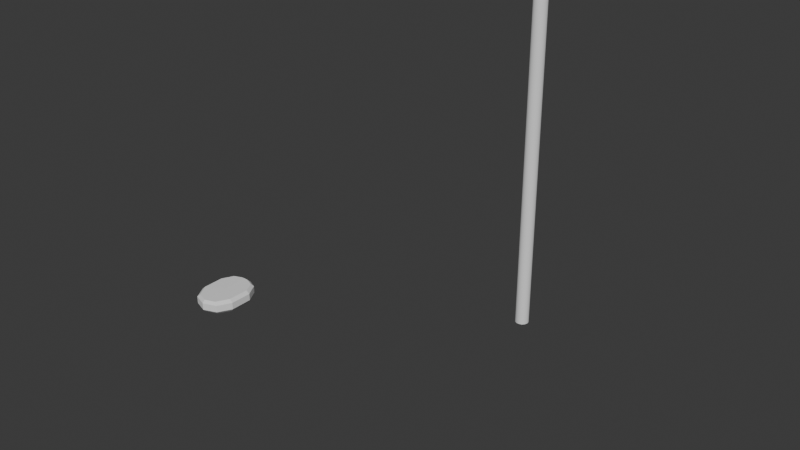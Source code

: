 # Source: Fallen_Angel_Glaive.blend  (saved by Blender 5.0.119; exported with 4.5.12 LTS)
import bpy
from mathutils import Matrix  # noqa: F401  (used for matrix-valued properties, if any)

bpy.ops.wm.read_factory_settings(use_empty=True)
scene = bpy.context.scene
scene.name = 'Scene'

# ---- collections
col_collection = bpy.data.collections.new('Collection'); scene.collection.children.link(col_collection)

# ---- node groups
ng_smooth_by_angle = bpy.data.node_groups.new('Smooth by Angle', 'GeometryNodeTree')
_s = ng_smooth_by_angle.interface.new_socket(name='Mesh', in_out='OUTPUT', socket_type='NodeSocketGeometry')
_s = ng_smooth_by_angle.interface.new_socket(name='Mesh', in_out='INPUT', socket_type='NodeSocketGeometry')
_s = ng_smooth_by_angle.interface.new_socket(name='Angle', in_out='INPUT', socket_type='NodeSocketFloat')
_s.subtype = 'ANGLE'
_s.default_value = 0.5236
_s.min_value = 0.0
_s.max_value = 3.142
_s.description = 'Maximum face angle for smooth edges'
_s = ng_smooth_by_angle.interface.new_socket(name='Ignore Sharpness', in_out='INPUT', socket_type='NodeSocketBool')
_s.force_non_field = True
ng_smooth_by_angle.is_modifier = True
_N = ng_smooth_by_angle.nodes; _L = ng_smooth_by_angle.links
n0 = _N.new('GeometryNodeSetShadeSmooth'); n0.name = 'Set Shade Smooth'; n0.location = (120, -80)
n0.domain = 'EDGE'
n1 = _N.new('GeometryNodeSetShadeSmooth'); n1.name = 'Set Shade Smooth.001'; n1.location = (300, -80)
n2 = _N.new('NodeGroupOutput'); n2.name = 'Group Output'; n2.location = (480, -80)
n3 = _N.new('GeometryNodeInputMeshEdgeAngle'); n3.name = 'Edge Angle'; n3.location = (-440, -240)
n4 = _N.new('NodeGroupInput'); n4.name = 'Group Input'; n4.location = (-80, -80)
n5 = _N.new('GeometryNodeInputEdgeSmooth'); n5.name = 'Is Edge Smooth'; n5.location = (-260, -120)
n6 = _N.new('GeometryNodeInputShadeSmooth'); n6.name = 'Is Shade Smooth'; n6.location = (-440, -397)
n7 = _N.new('FunctionNodeCompare'); n7.name = 'Compare'; n7.location = (-260, -260)
n7.operation = 'LESS_EQUAL'
n7.inputs[6].default_value = (0.0, 0.0, 0.0, 0.0)
n7.inputs[7].default_value = (0.0, 0.0, 0.0, 0.0)
n8 = _N.new('FunctionNodeBooleanMath'); n8.name = 'Boolean Math.001'; n8.location = (-80, -260)
n9 = _N.new('NodeGroupInput'); n9.name = 'Group Input.001'; n9.location = (-440, -329)
n10 = _N.new('NodeGroupInput'); n10.name = 'Group Input.002'; n10.location = (-259, -189)
n11 = _N.new('FunctionNodeBooleanMath'); n11.name = 'Boolean Math'; n11.location = (-80, -149)
n11.operation = 'OR'
n12 = _N.new('FunctionNodeBooleanMath'); n12.name = 'Boolean Math.002'; n12.location = (-260, -380)
n12.operation = 'OR'
n13 = _N.new('NodeGroupInput'); n13.name = 'Group Input.003'; n13.location = (-440, -460)
_L.new(n3.outputs[0], n7.inputs[0])
_L.new(n1.outputs[0], n2.inputs[0])
_L.new(n9.outputs[1], n7.inputs[1])
_L.new(n7.outputs[0], n8.inputs[0])
_L.new(n4.outputs[0], n0.inputs[0])
_L.new(n0.outputs[0], n1.inputs[0])
_L.new(n8.outputs[0], n0.inputs[2])
_L.new(n10.outputs[2], n11.inputs[1])
_L.new(n5.outputs[0], n11.inputs[0])
_L.new(n11.outputs[0], n0.inputs[1])
_L.new(n13.outputs[2], n12.inputs[1])
_L.new(n6.outputs[0], n12.inputs[0])
_L.new(n12.outputs[0], n8.inputs[1])
n2.is_active_output = True

# ---- world
world_world = bpy.data.worlds.new('World'); scene.world = world_world
world_world.use_nodes = True; world_world.node_tree.nodes.clear()
_N = world_world.node_tree.nodes; _L = world_world.node_tree.links
n0 = _N.new('ShaderNodeOutputWorld'); n0.name = 'World Output'; n0.location = (200, 100)
n1 = _N.new('ShaderNodeBackground'); n1.name = 'Background'; n1.location = (-200, 100)
n1.inputs[0].default_value = (0.05088, 0.05088, 0.05088, 1.0)
_L.new(n1.outputs[0], n0.inputs[0])
n0.is_active_output = True
world_world.color = (0.05088, 0.05088, 0.05088)
world_world.sun_shadow_jitter_overblur = 0.0

# ---- meshes
me_cube_001 = bpy.data.meshes.new('Cube.001')
me_cube_001.from_pydata([(0.0, -2.048, -0.8543), (0.0, -2.051, -0.9068), (0.0, -2.168, -0.8667), (0.0, -2.158, -0.855), (0.07009, -2.094, -0.8547), (0.08289, -2.095, -0.8664), (0.01635, -1.954, -0.8546), (0.01628, -1.941, -0.8662), (0.0, -1.953, -0.8542), (0.0, -1.94, -0.8661), (0.05333, -2.148, -0.8667), (0.04224, -2.143, -0.855), (0.08307, -2.009, -0.8668), (0.0704, -2.01, -0.8551), (0.04695, -1.966, -0.855), (0.05389, -1.957, -0.8668), (0.0, -2.155, -0.9068), (0.0, -2.168, -0.8944), (0.07216, -2.091, -0.9066), (0.08286, -2.095, -0.8942), (0.01617, -1.941, -0.8944), (0.0158, -1.956, -0.907), (0.0, -1.94, -0.8945), (0.0, -1.955, -0.9069), (0.08283, -2.008, -0.8941), (0.07222, -2.013, -0.9067), (0.05411, -1.957, -0.8943), (0.04982, -1.969, -0.9067), (0.04527, -2.138, -0.9067), (0.05325, -2.148, -0.8945)], [], [(8, 6, 7, 9), (11, 3, 2, 10), (5, 12, 13, 4), (15, 7, 6, 14), (12, 15, 14, 13), (4, 11, 10, 5), (3, 11, 0), (0, 4, 13), (0, 11, 4), (0, 6, 8), (6, 0, 14), (22, 20, 21, 23), (27, 21, 20, 26), (29, 17, 16, 28), (25, 27, 26, 24), (19, 29, 28, 18), (18, 25, 24, 19), (16, 1, 28), (17, 29, 10, 2), (1, 18, 28), (12, 5, 19, 24), (29, 19, 5, 10), (1, 25, 18), (7, 20, 22, 9), (23, 21, 1), (21, 27, 1), (20, 7, 15, 26), (15, 12, 24, 26), (1, 27, 25), (14, 0, 13)])
_uv = me_cube_001.uv_layers.new(name='UVMap')
_uv.uv.foreach_set('vector', [0.0, 0.0, 0.0, 0.0, 0.0, 0.0, 0.0, 0.0, 0.0, 0.0, 0.0, 0.0, 0.0, 0.0, 0.0, 0.0, 0.0, 0.0, 0.0, 0.0, 0.0, 0.0, 0.0, 0.0, 0.0, 0.0, 0.0, 0.0, 0.0, 0.0, 0.0, 0.0, 0.0, 0.0, 0.0, 0.0, 0.0, 0.0, 0.0, 0.0, 0.0, 0.0, 0.0, 0.0, 0.0, 0.0, 0.0, 0.0, 0.0, 0.0, 0.0, 0.0, 0.0, 0.0, 0.0, 0.0, 0.0, 0.0, 0.0, 0.0, 0.0, 0.0, 0.0, 0.0, 0.0, 0.0, 0.0, 0.0, 0.0, 0.0, 0.0, 0.0, 0.0, 0.0, 0.0, 0.0, 0.0, 0.0, 0.0, 0.0, 0.0, 0.0, 0.0, 0.0, 0.0, 0.0, 0.0, 0.0, 0.0, 0.0, 0.0, 0.0, 0.0, 0.0, 0.0, 0.0, 0.0, 0.0, 0.0, 0.0, 0.0, 0.0, 0.0, 0.0, 0.0, 0.0, 0.0, 0.0, 0.0, 0.0, 0.0, 0.0, 0.0, 0.0, 0.0, 0.0, 0.0, 0.0, 0.0, 0.0, 0.0, 0.0, 0.0, 0.0, 0.0, 0.0, 0.0, 0.0, 0.0, 0.0, 0.0, 0.0, 0.0, 0.0, 0.0, 0.0, 0.0, 0.0, 0.0, 0.0, 0.0, 0.0, 0.0, 0.0, 0.0, 0.0, 0.0, 0.0, 0.0, 0.0, 0.0, 0.0, 0.0, 0.0, 0.0, 0.0, 0.0, 0.0, 0.0, 0.0, 0.0, 0.0, 0.0, 0.0, 0.0, 0.0, 0.0, 0.0, 0.0, 0.0, 0.0, 0.0, 0.0, 0.0, 0.0, 0.0, 0.0, 0.0, 0.0, 0.0, 0.0, 0.0, 0.0, 0.0, 0.0, 0.0, 0.0, 0.0, 0.0, 0.0, 0.0, 0.0, 0.0, 0.0, 0.0, 0.0, 0.0, 0.0, 0.0, 0.0, 0.0, 0.0, 0.0, 0.0, 0.0, 0.0, 0.0, 0.0, 0.0, 0.0, 0.0, 0.0, 0.0, 0.0, 0.0, 0.0])
me_cube_001.update()
me_cylinder_002 = bpy.data.meshes.new('Cylinder.002')
me_cylinder_002.from_pydata([(3.725e-10, 0.03851, -1.0), (3.725e-10, 0.03851, 1.0), (0.01566, 0.03518, -1.0), (0.01566, 0.03518, 1.0), (0.02862, 0.02577, -1.0), (0.02862, 0.02577, 1.0), (0.03662, 0.0119, -1.0), (0.03662, 0.0119, 1.0), (0.03829, -0.004025, -1.0), (0.03829, -0.004025, 1.0), (0.03335, -0.01925, -1.0), (0.03335, -0.01925, 1.0), (0.02263, -0.03115, -1.0), (0.02263, -0.03115, 1.0), (0.008006, -0.03766, -1.0), (0.008006, -0.03766, 1.0), (-0.008006, -0.03766, -1.0), (-0.008006, -0.03766, 1.0), (-0.02263, -0.03115, -1.0), (-0.02263, -0.03115, 1.0), (-0.03335, -0.01925, -1.0), (-0.03335, -0.01925, 1.0), (-0.03829, -0.004025, -1.0), (-0.03829, -0.004025, 1.0), (-0.03662, 0.0119, -1.0), (-0.03662, 0.0119, 1.0), (-0.02862, 0.02577, -1.0), (-0.02862, 0.02577, 1.0), (-0.01566, 0.03518, -1.0), (-0.01566, 0.03518, 1.0)], [], [(0, 1, 3, 2), (2, 3, 5, 4), (4, 5, 7, 6), (6, 7, 9, 8), (8, 9, 11, 10), (10, 11, 13, 12), (12, 13, 15, 14), (14, 15, 17, 16), (16, 17, 19, 18), (18, 19, 21, 20), (20, 21, 23, 22), (22, 23, 25, 24), (24, 25, 27, 26), (3, 1, 29, 27, 25, 23, 21, 19, 17, 15, 13, 11, 9, 7, 5), (26, 27, 29, 28), (28, 29, 1, 0), (0, 2, 4, 6, 8, 10, 12, 14, 16, 18, 20, 22, 24, 26, 28)])
me_cylinder_002.polygons.foreach_set('use_smooth', [True] * 17)
_uv = me_cylinder_002.uv_layers.new(name='UVMap')
_uv.uv.foreach_set('vector', [1.0, 0.5, 1.0, 1.0, 0.9333, 1.0, 0.9333, 0.5, 0.9333, 0.5, 0.9333, 1.0, 0.8667, 1.0, 0.8667, 0.5, 0.8667, 0.5, 0.8667, 1.0, 0.8, 1.0, 0.8, 0.5, 0.8, 0.5, 0.8, 1.0, 0.7333, 1.0, 0.7333, 0.5, 0.7333, 0.5, 0.7333, 1.0, 0.6667, 1.0, 0.6667, 0.5, 0.6667, 0.5, 0.6667, 1.0, 0.6, 1.0, 0.6, 0.5, 0.6, 0.5, 0.6, 1.0, 0.5333, 1.0, 0.5333, 0.5, 0.5333, 0.5, 0.5333, 1.0, 0.4667, 1.0, 0.4667, 0.5, 0.4667, 0.5, 0.4667, 1.0, 0.4, 1.0, 0.4, 0.5, 0.4, 0.5, 0.4, 1.0, 0.3333, 1.0, 0.3333, 0.5, 0.3333, 0.5, 0.3333, 1.0, 0.2667, 1.0, 0.2667, 0.5, 0.2667, 0.5, 0.2667, 1.0, 0.2, 1.0, 0.2, 0.5, 0.2, 0.5, 0.2, 1.0, 0.1333, 1.0, 0.1333, 0.5, 0.3476, 0.4693, 0.25, 0.49, 0.1524, 0.4693, 0.07165, 0.4106, 0.02175, 0.3242, 0.01131, 0.2249, 0.04215, 0.13, 0.1089, 0.05584, 0.2001, 0.01524, 0.2999, 0.01524, 0.3911, 0.05584, 0.4578, 0.13, 0.4887, 0.2249, 0.4783, 0.3242, 0.4284, 0.4106, 0.1333, 0.5, 0.1333, 1.0, 0.06667, 1.0, 0.06667, 0.5, 0.06667, 0.5, 0.06667, 1.0, 4.47e-08, 1.0, 4.47e-08, 0.5, 0.75, 0.49, 0.8476, 0.4693, 0.9284, 0.4106, 0.9783, 0.3242, 0.9887, 0.2249, 0.9578, 0.13, 0.8911, 0.05584, 0.7999, 0.01524, 0.7001, 0.01524, 0.6089, 0.05584, 0.5422, 0.13, 0.5113, 0.2249, 0.5217, 0.3242, 0.5716, 0.4106, 0.6524, 0.4693])
me_cylinder_002.update()
me_cube_002 = bpy.data.meshes.new('Cube.002')
me_cube_002.from_pydata([(0.01141, -0.02208, -0.7913), (0.008703, -0.117, -0.7914), (0.0, 0.142, 0.3066), (0.0, -0.06434, 0.1591), (0.0, -0.1563, -0.7915), (0.0, -0.1164, -0.07194), (0.0, -0.1381, -0.2946), (0.0, -0.09879, 0.04265), (0.01141, -0.02208, -0.2992), (0.01141, -0.008566, -0.07138), (0.009148, 0.01129, 0.03127), (0.006883, 0.0309, 0.1296), (0.0, 0.1007, 0.2918), (0.0, 0.05604, 0.2698), (0.0, 0.008978, 0.2369), (0.0, -0.03329, 0.198), (-0.002984, 0.1136, 0.2746), (-0.004821, 0.09472, 0.2508), (-0.005201, 0.07516, 0.2215), (0.002978, 0.1135, 0.2746), (0.006883, 0.04186, 0.1578), (0.006125, 0.0573, 0.1895), (0.005201, 0.07516, 0.2215), (0.004821, 0.09472, 0.2508), (0.0, -0.07658, 0.1177), (0.002267, -0.005097, 0.1956), (0.002267, -0.03141, 0.1588), (0.004532, -0.06469, 0.03932), (0.006797, -0.08298, -0.07166), (0.009105, -0.1022, -0.2959), (0.002267, -0.04327, 0.1215), (-0.01141, -0.02208, -0.7913), (-0.008703, -0.117, -0.7914), (-0.01141, -0.02208, -0.2992), (-0.01141, -0.008566, -0.07138), (-0.009148, 0.01129, 0.03127), (-0.006883, 0.0309, 0.1296), (-0.006883, 0.04186, 0.1578), (-0.006125, 0.0573, 0.1895), (-0.002267, -0.005097, 0.1956), (-0.002267, -0.03141, 0.1588), (-0.004532, -0.06469, 0.03932), (-0.006797, -0.08298, -0.07166), (-0.009105, -0.1022, -0.2959), (-0.002267, -0.04327, 0.1215), (0.002984, 0.1136, 0.2746), (-0.002978, 0.1135, 0.2746), (-0.002267, 0.02124, 0.2289), (0.002267, 0.02124, 0.2289), (-0.002267, 0.06258, 0.2607), (0.002267, 0.06258, 0.2607), (-0.002267, 0.1039, 0.2848), (0.002267, 0.1039, 0.2848)], [(19, 52)], [(16, 19, 23, 17), (17, 23, 22, 18), (2, 19, 16), (26, 20, 21, 25), (24, 30, 26, 3), (28, 9, 10, 27), (29, 28, 5, 6), (1, 29, 6, 4), (7, 27, 30, 24), (3, 26, 25, 15), (8, 9, 28, 29), (5, 28, 27, 7), (0, 8, 29, 1), (26, 30, 11, 20), (30, 27, 10, 11), (40, 39, 38, 37), (24, 3, 40, 44), (42, 41, 35, 34), (43, 6, 5, 42), (32, 4, 6, 43), (7, 24, 44, 41), (3, 15, 39, 40), (33, 43, 42, 34), (5, 7, 41, 42), (31, 32, 43, 33), (40, 37, 36, 44), (44, 36, 35, 41), (45, 23, 17, 46), (2, 45, 46), (12, 13, 50, 52), (13, 14, 48, 50), (14, 15, 25, 48), (2, 12, 52), (2, 52, 45), (45, 52, 50, 23), (23, 50, 48, 22), (22, 48, 25, 21), (4, 32, 1), (0, 1, 32, 31), (8, 0, 31, 33), (9, 8, 33, 34), (10, 9, 34, 35), (11, 10, 35, 36), (11, 36, 37, 20), (20, 37, 38, 21), (18, 22, 21, 38), (39, 47, 18, 38), (17, 18, 47, 49), (16, 17, 49, 51), (2, 16, 51), (14, 47, 39, 15), (13, 49, 47, 14), (12, 51, 49, 13), (2, 51, 12)])
_uv = me_cube_002.uv_layers.new(name='UVMap')
_uv.uv.foreach_set('vector', [0.0, 0.0, 0.0, 0.0, 0.0, 0.0, 0.0, 0.0, 0.0, 0.0, 0.0, 0.0, 0.0, 0.0, 0.0, 0.0, 0.0, 0.0, 0.0, 0.0, 0.0, 0.0, 0.0, 0.0, 0.0, 0.0, 0.0, 0.0, 0.0, 0.0, 0.0, 0.0, 0.0, 0.0, 0.0, 0.0, 0.0, 0.0, 0.0, 0.0, 0.0, 0.0, 0.0, 0.0, 0.0, 0.0, 0.0, 0.0, 0.0, 0.0, 0.0, 0.0, 0.0, 0.0, 0.0, 0.0, 0.0, 0.0, 0.0, 0.0, 0.0, 0.0, 0.0, 0.0, 0.0, 0.0, 0.0, 0.0, 0.0, 0.0, 0.0, 0.0, 0.0, 0.0, 0.0, 0.0, 0.0, 0.0, 0.0, 0.0, 0.0, 0.0, 0.0, 0.0, 0.0, 0.0, 0.0, 0.0, 0.0, 0.0, 0.0, 0.0, 0.0, 0.0, 0.0, 0.0, 0.0, 0.0, 0.0, 0.0, 0.0, 0.0, 0.0, 0.0, 0.0, 0.0, 0.0, 0.0, 0.0, 0.0, 0.0, 0.0, 0.0, 0.0, 0.0, 0.0, 0.0, 0.0, 0.0, 0.0, 0.0, 0.0, 0.0, 0.0, 0.0, 0.0, 0.0, 0.0, 0.0, 0.0, 0.0, 0.0, 0.0, 0.0, 0.0, 0.0, 0.0, 0.0, 0.0, 0.0, 0.0, 0.0, 0.0, 0.0, 0.0, 0.0, 0.0, 0.0, 0.0, 0.0, 0.0, 0.0, 0.0, 0.0, 0.0, 0.0, 0.0, 0.0, 0.0, 0.0, 0.0, 0.0, 0.0, 0.0, 0.0, 0.0, 0.0, 0.0, 0.0, 0.0, 0.0, 0.0, 0.0, 0.0, 0.0, 0.0, 0.0, 0.0, 0.0, 0.0, 0.0, 0.0, 0.0, 0.0, 0.0, 0.0, 0.0, 0.0, 0.0, 0.0, 0.0, 0.0, 0.0, 0.0, 0.0, 0.0, 0.0, 0.0, 0.0, 0.0, 0.0, 0.0, 0.0, 0.0, 0.0, 0.0, 0.0, 0.0, 0.0, 0.0, 0.0, 0.0, 0.0, 0.0, 0.0, 0.0, 0.0, 0.0, 0.0, 0.0, 0.0, 0.0, 0.0, 0.0, 0.0, 0.0, 0.0, 0.0, 0.0, 0.0, 0.0, 0.0, 0.0, 0.0, 0.0, 0.0, 0.0, 0.0, 0.0, 0.0, 0.0, 0.0, 0.0, 0.0, 0.0, 0.0, 0.0, 0.0, 0.0, 0.0, 0.0, 0.0, 0.0, 0.0, 0.0, 0.0, 0.0, 0.0, 0.0, 0.0, 0.0, 0.0, 0.0, 0.0, 0.0, 0.0, 0.0, 0.0, 0.0, 0.0, 0.0, 0.0, 0.0, 0.0, 0.0, 0.0, 0.0, 0.0, 0.0, 0.0, 0.0, 0.0, 0.0, 0.0, 0.0, 0.0, 0.0, 0.0, 0.0, 0.0, 0.0, 0.0, 0.0, 0.0, 0.0, 0.0, 0.0, 0.0, 0.0, 0.0, 0.0, 0.0, 0.0, 0.0, 0.0, 0.0, 0.0, 0.0, 0.0, 0.0, 0.0, 0.0, 0.0, 0.0, 0.0, 0.0, 0.0, 0.0, 0.0, 0.0, 0.0, 0.0, 0.0, 0.0, 0.0, 0.0, 0.0, 0.0, 0.0, 0.0, 0.0, 0.0, 0.0, 0.0, 0.0, 0.0, 0.0, 0.0, 0.0, 0.0, 0.0, 0.0, 0.0, 0.0, 0.0, 0.0, 0.0, 0.0, 0.0, 0.0, 0.0, 0.0, 0.0, 0.0, 0.0, 0.0, 0.0, 0.0, 0.0, 0.0, 0.0, 0.0, 0.0, 0.0, 0.0, 0.0, 0.0, 0.0, 0.0, 0.0, 0.0, 0.0, 0.0, 0.0, 0.0, 0.0, 0.0, 0.0, 0.0, 0.0, 0.0, 0.0, 0.0, 0.0, 0.0, 0.0, 0.0, 0.0, 0.0, 0.0, 0.0, 0.0, 0.0, 0.0, 0.0, 0.0, 0.0, 0.0, 0.0, 0.0, 0.0, 0.0, 0.0, 0.0, 0.0, 0.0, 0.0, 0.0, 0.0, 0.0, 0.0, 0.0, 0.0, 0.0, 0.0, 0.0, 0.0, 0.0])
me_cube_002.update()
me_cube_004 = bpy.data.meshes.new('Cube.004')
me_cube_004.from_pydata([(0.0, 1.0, 3.231), (-0.6563, -0.2312, -1.0), (-0.6563, -0.2312, 1.995), (0.6563, -0.2312, -1.0), (0.6563, -0.2312, 1.995), (-0.2893, 0.6111, 0.5893), (0.2893, 0.6111, 0.5893), (-0.2893, 0.6111, 2.289), (0.2893, 0.6111, 2.289), (-0.5971, 0.0882, -0.761), (-0.4784, 0.3387, -0.3771), (-0.4784, 0.3387, 1.845), (-0.5971, 0.0882, 1.737), (0.4784, 0.3387, -0.3771), (0.5971, 0.0882, -0.761), (0.5971, 0.0882, 1.737), (0.4784, 0.3387, 1.845), (-0.6724, -0.5711, -1.0), (-0.6724, -0.5711, 2.362), (0.6717, -0.5552, -1.0), (0.6717, -0.5552, 2.345), (-0.4891, -0.9047, -1.0), (-0.588, -0.801, -1.0), (-0.588, -0.801, 2.61), (-0.4891, -0.9047, 2.722), (0.5888, -0.781, -1.0), (0.4692, -0.9065, -1.0), (0.4692, -0.9065, 2.724), (0.5888, -0.781, 2.589), (-0.1485, -1.0, -1.0), (-0.3693, -0.9553, -1.0), (-0.3693, -0.9553, 2.777), (-0.1485, -1.0, 2.825), (0.3416, -0.9603, -1.0), (0.1455, -1.0, -1.0), (0.1455, -1.0, 2.825), (0.3416, -0.9603, 2.782)], [], [(5, 7, 0), (0, 8, 6), (0, 7, 8), (0, 6, 5), (11, 10, 9, 12), (13, 14, 9, 10), (13, 16, 15, 14), (16, 11, 12, 15), (12, 9, 1, 2), (3, 1, 9, 14), (10, 11, 7, 5), (5, 6, 13, 10), (2, 4, 15, 12), (8, 7, 11, 16), (4, 3, 14, 15), (6, 8, 16, 13), (17, 18, 2, 1), (3, 4, 20, 19), (23, 22, 21, 24), (22, 23, 18, 17), (25, 28, 27, 26), (28, 25, 19, 20), (29, 32, 31, 30), (30, 31, 24, 21), (35, 34, 33, 36), (34, 35, 32, 29), (36, 33, 26, 27), (1, 3, 19, 25, 26, 33, 34, 29, 30, 21, 22, 17), (4, 2, 18, 23, 24, 31, 32, 35, 36, 27, 28, 20)])
_uv = me_cube_004.uv_layers.new(name='UVMap')
_uv.uv.foreach_set('vector', [0.375, 0.2014, 0.625, 0.2014, 0.375, 0.25, 0.625, 0.5, 0.625, 0.5486, 0.375, 0.5486, 0.875, 0.5, 0.875, 0.5486, 0.625, 0.5486, 0.375, 0.5, 0.375, 0.5486, 0.125, 0.5486, 0.625, 0.1673, 0.375, 0.1673, 0.125, 0.614, 0.625, 0.136, 0.375, 0.5827, 0.375, 0.614, 0.125, 0.614, 0.125, 0.5827, 0.375, 0.5827, 0.625, 0.5827, 0.625, 0.614, 0.375, 0.614, 0.625, 0.5827, 0.875, 0.5827, 0.875, 0.614, 0.625, 0.614, 0.625, 0.136, 0.375, 0.136, 0.375, 0.0961, 0.625, 0.0961, 0.375, 0.6539, 0.125, 0.6539, 0.125, 0.614, 0.375, 0.614, 0.375, 0.1673, 0.625, 0.1673, 0.625, 0.2014, 0.375, 0.2014, 0.125, 0.5486, 0.375, 0.5486, 0.375, 0.5827, 0.125, 0.5827, 0.875, 0.6539, 0.625, 0.6539, 0.625, 0.614, 0.875, 0.614, 0.625, 0.5486, 0.875, 0.5486, 0.875, 0.5827, 0.625, 0.5827, 0.625, 0.6539, 0.375, 0.6539, 0.375, 0.614, 0.625, 0.614, 0.375, 0.5486, 0.625, 0.5486, 0.625, 0.5827, 0.375, 0.5827, 0.375, 0.05362, 0.625, 0.05362, 0.625, 0.0961, 0.375, 0.0961, 0.375, 0.6539, 0.625, 0.6539, 0.625, 0.6944, 0.375, 0.6944, 0.611, 1.0, 0.375, 1.0, 0.375, 0.9813, 0.6183, 0.9813, 0.375, 0.01296, 0.6183, 0.01296, 0.625, 0.05362, 0.375, 0.05362, 0.3693, 0.7304, 0.6263, 0.7304, 0.6339, 0.7612, 0.3617, 0.7612, 0.6263, 0.7304, 0.3693, 0.7304, 0.375, 0.6944, 0.625, 0.6944, 0.369, 0.8958, 0.631, 0.8958, 0.6218, 0.9501, 0.375, 0.9501, 0.375, 0.9501, 0.6218, 0.9501, 0.6183, 0.9813, 0.375, 0.9813, 0.6579, 0.8158, 0.3421, 0.8158, 0.354, 0.7856, 0.6442, 0.7856, 0.3421, 0.8158, 0.6579, 0.8158, 0.631, 0.8958, 0.369, 0.8958, 0.6442, 0.7856, 0.354, 0.7856, 0.3617, 0.7612, 0.6339, 0.7612, 0.125, 0.6539, 0.375, 0.6539, 0.375, 0.6944, 0.3693, 0.7304, 0.3617, 0.7612, 0.354, 0.7856, 0.3421, 0.8158, 0.2352, 0.762, 0.1831, 0.7444, 0.1612, 0.7381, 0.1425, 0.7251, 0.125, 0.6964, 0.625, 0.6539, 0.875, 0.6539, 0.875, 0.6964, 0.8575, 0.7251, 0.8388, 0.7381, 0.8169, 0.7444, 0.7648, 0.762, 0.6579, 0.8158, 0.6442, 0.7856, 0.6339, 0.7612, 0.6263, 0.7304, 0.625, 0.6944])
me_cube_004.update()

# ---- objects
ob_cube = bpy.data.objects.new('Cube', me_cube_001)
ob_empty = bpy.data.objects.new('Empty', None)
ob_cylinder = bpy.data.objects.new('Cylinder', me_cylinder_002)
ob_cube_001 = bpy.data.objects.new('Cube.001', me_cube_002)
ob_cube_002 = bpy.data.objects.new('Cube.002', me_cube_004)

# ---- transforms, parenting, visibility, modifiers, constraints
ob_cube.location = (0.0, 0.0, 0.0)
_m = ob_cube.modifiers.new('Mirror', 'MIRROR')
_m.use_clip = True
ob_empty.location = (0.0, 0.0, 0.0)
ob_empty.rotation_euler = (1.571, -4.371e-08, 1.571)
ob_empty.empty_display_type = 'IMAGE'
ob_empty.empty_display_size = 5.0
ob_cylinder.location = (0.0, 0.04187, -1.006)
_m = ob_cylinder.modifiers.new('Smooth by Angle', 'NODES')
_m.node_group = ng_smooth_by_angle
_m.use_pin_to_last = True
_m.show_group_selector = False
ob_cube_001.location = (0.0, 0.1163, 0.8022)
ob_cube_001.hide_render = True
ob_cube_002.location = (0.0, 0.0, 0.0)
ob_cube_002.rotation_euler = (0.0, -0.0, -3.142)
ob_cube_002.scale = (0.09229, 0.1352, 0.007713)

# ---- collection membership
col_collection.objects.link(ob_cube)
col_collection.objects.link(ob_empty)
col_collection.objects.link(ob_cylinder)
col_collection.objects.link(ob_cube_001)
col_collection.objects.link(ob_cube_002)

# ---- scene / render settings (as saved in the file)
scene.frame_start = 1; scene.frame_end = 250; scene.frame_set(83)
scene.render.engine = 'BLENDER_EEVEE_NEXT'
scene.render.bake_bias = 0.0
scene.render.bake_samples = 0
scene.cycles.sampling_pattern = 'TABULATED_SOBOL'
scene.eevee.use_volume_custom_range = False
bpy.context.view_layer.update()

# ---- added for rendering (the .blend has no active camera and no usable light): camera, sun
cam_auto = bpy.data.cameras.new('AutoCamera')
cam_auto.lens = 50.0
cam_auto.sensor_width = 36.0
cam_auto.clip_end = 1000.0
ob_auto_camera = bpy.data.objects.new('AutoCamera', cam_auto)
scene.collection.objects.link(ob_auto_camera)
ob_auto_camera.location = (2.84594, -4.43176, 1.28596)
ob_auto_camera.rotation_euler = (1.09748, -7.21219e-08, 0.694738)
scene.camera = ob_auto_camera
light_auto_sun = bpy.data.lights.new('AutoSun', 'SUN')
light_auto_sun.energy = 3.0
light_auto_sun.angle = 0.0523599
ob_auto_sun = bpy.data.objects.new('AutoSun', light_auto_sun)
scene.collection.objects.link(ob_auto_sun)
ob_auto_sun.rotation_euler = (0.872665, 0.174533, 0.523599)
bpy.context.view_layer.update()
